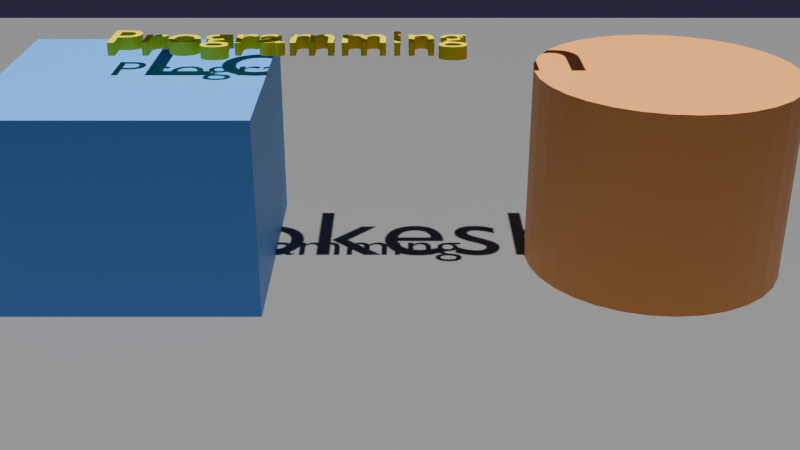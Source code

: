 # Source: 3d_animation.blend  (saved by Blender 4.0.36; exported with 4.5.12 LTS)
import bpy
from mathutils import Matrix  # noqa: F401  (used for matrix-valued properties, if any)

bpy.ops.wm.read_factory_settings(use_empty=True)
scene = bpy.context.scene
scene.name = 'Scene'

# ---- collections
col_collection = bpy.data.collections.new('Collection'); scene.collection.children.link(col_collection)

# ---- materials (node trees are filled in below, after node groups)
mat_mat = bpy.data.materials.new('mat')
mat_mat.use_transparent_shadow = False
mat_mat_001 = bpy.data.materials.new('mat.001')
mat_mat_001.use_transparent_shadow = False
mat_mat_002 = bpy.data.materials.new('mat.002')
mat_mat_002.use_transparent_shadow = False
mat_mat_003 = bpy.data.materials.new('mat.003')
mat_mat_003.use_transparent_shadow = False
mat_mat_004 = bpy.data.materials.new('mat.004')
mat_mat_004.use_transparent_shadow = False

# ---- material node trees
mat_mat.use_nodes = True; mat_mat.node_tree.nodes.clear()
_N = mat_mat.node_tree.nodes; _L = mat_mat.node_tree.links
n0 = _N.new('ShaderNodeBsdfPrincipled'); n0.name = 'Principled BSDF'; n0.location = (10, 300)
n0.inputs[0].default_value = (0.2, 0.2, 0.2, 1.0)
n0.inputs[3].default_value = 1.45
n1 = _N.new('ShaderNodeOutputMaterial'); n1.name = 'Material Output'; n1.location = (300, 300)
_L.new(n0.outputs[0], n1.inputs[0])
n1.is_active_output = True
mat_mat_001.use_nodes = True; mat_mat_001.node_tree.nodes.clear()
_N = mat_mat_001.node_tree.nodes; _L = mat_mat_001.node_tree.links
n0 = _N.new('ShaderNodeBsdfPrincipled'); n0.name = 'Principled BSDF'; n0.location = (10, 300)
n0.inputs[0].default_value = (1.0, 1.0, 1.0, 1.0)
n0.inputs[3].default_value = 1.45
n1 = _N.new('ShaderNodeOutputMaterial'); n1.name = 'Material Output'; n1.location = (300, 300)
_L.new(n0.outputs[0], n1.inputs[0])
n1.is_active_output = True
mat_mat_002.use_nodes = True; mat_mat_002.node_tree.nodes.clear()
_N = mat_mat_002.node_tree.nodes; _L = mat_mat_002.node_tree.links
n0 = _N.new('ShaderNodeBsdfPrincipled'); n0.name = 'Principled BSDF'; n0.location = (10, 300)
n0.inputs[0].default_value = (1.0, 0.8, 0.0, 1.0)
n0.inputs[3].default_value = 1.45
n1 = _N.new('ShaderNodeOutputMaterial'); n1.name = 'Material Output'; n1.location = (300, 300)
_L.new(n0.outputs[0], n1.inputs[0])
n1.is_active_output = True
mat_mat_003.use_nodes = True; mat_mat_003.node_tree.nodes.clear()
_N = mat_mat_003.node_tree.nodes; _L = mat_mat_003.node_tree.links
n0 = _N.new('ShaderNodeBsdfPrincipled'); n0.name = 'Principled BSDF'; n0.location = (10, 300)
n0.inputs[0].default_value = (0.1, 0.4, 1.0, 1.0)
n0.inputs[3].default_value = 1.45
n1 = _N.new('ShaderNodeOutputMaterial'); n1.name = 'Material Output'; n1.location = (300, 300)
_L.new(n0.outputs[0], n1.inputs[0])
n1.is_active_output = True
mat_mat_004.use_nodes = True; mat_mat_004.node_tree.nodes.clear()
_N = mat_mat_004.node_tree.nodes; _L = mat_mat_004.node_tree.links
n0 = _N.new('ShaderNodeBsdfPrincipled'); n0.name = 'Principled BSDF'; n0.location = (10, 300)
n0.inputs[0].default_value = (1.0, 0.4, 0.1, 1.0)
n0.inputs[3].default_value = 1.45
n1 = _N.new('ShaderNodeOutputMaterial'); n1.name = 'Material Output'; n1.location = (300, 300)
_L.new(n0.outputs[0], n1.inputs[0])
n1.is_active_output = True

# ---- world
world_world = bpy.data.worlds.new('World'); scene.world = world_world
world_world.use_nodes = True; world_world.node_tree.nodes.clear()
_N = world_world.node_tree.nodes; _L = world_world.node_tree.links
n0 = _N.new('ShaderNodeOutputWorld'); n0.name = 'World Output'; n0.location = (300, 300)
n1 = _N.new('ShaderNodeBackground'); n1.name = 'Background'; n1.location = (10, 300)
n1.inputs[0].default_value = (0.05, 0.05, 0.1, 1.0)
n1.inputs[1].default_value = 0.5
_L.new(n1.outputs[0], n0.inputs[0])
n0.is_active_output = True
world_world.color = (0.05088, 0.05088, 0.05088)
world_world.use_sun_shadow = False
world_world.sun_shadow_jitter_overblur = 0.0

# ---- cameras
cam_camera_007 = bpy.data.cameras.new('Camera.007')

# ---- lights
light_sun_007 = bpy.data.lights.new('Sun.007', 'SUN')
light_sun_007.transmission_factor = 0.0
light_sun_007.energy = 5.0

# ---- meshes
me_plane_009 = bpy.data.meshes.new('Plane.009')
me_plane_009.from_pydata([(-7.5, -7.5, 0.0), (7.5, -7.5, 0.0), (-7.5, 7.5, 0.0), (7.5, 7.5, 0.0)], [], [(0, 1, 3, 2)])
_uv = me_plane_009.uv_layers.new(name='UVMap')
_uv.uv.foreach_set('vector', [0.0, 0.0, 1.0, 0.0, 1.0, 1.0, 0.0, 1.0])
_ca = me_plane_009.color_attributes.new('Attribute', 'BYTE_COLOR', 'CORNER')
_ca.data.foreach_set('color', [1.0, 1.0, 1.0, 1.0, 1.0, 1.0, 1.0, 1.0, 1.0, 1.0, 1.0, 1.0, 1.0, 1.0, 1.0, 1.0])
me_plane_009.materials.append(mat_mat)
me_plane_009.update()
me_cube_010 = bpy.data.meshes.new('Cube.010')
me_cube_010.from_pydata([(-1.0, -1.0, -1.0), (-1.0, -1.0, 1.0), (-1.0, 1.0, -1.0), (-1.0, 1.0, 1.0), (1.0, -1.0, -1.0), (1.0, -1.0, 1.0), (1.0, 1.0, -1.0), (1.0, 1.0, 1.0)], [], [(0, 1, 3, 2), (2, 3, 7, 6), (6, 7, 5, 4), (4, 5, 1, 0), (2, 6, 4, 0), (7, 3, 1, 5)])
_uv = me_cube_010.uv_layers.new(name='UVMap')
_uv.uv.foreach_set('vector', [0.375, 0.0, 0.625, 0.0, 0.625, 0.25, 0.375, 0.25, 0.375, 0.25, 0.625, 0.25, 0.625, 0.5, 0.375, 0.5, 0.375, 0.5, 0.625, 0.5, 0.625, 0.75, 0.375, 0.75, 0.375, 0.75, 0.625, 0.75, 0.625, 1.0, 0.375, 1.0, 0.125, 0.5, 0.375, 0.5, 0.375, 0.75, 0.125, 0.75, 0.625, 0.5, 0.875, 0.5, 0.875, 0.75, 0.625, 0.75])
me_cube_010.materials.append(mat_mat_003)
me_cube_010.update()
me_cylinder_006 = bpy.data.meshes.new('Cylinder.006')
me_cylinder_006.from_pydata([(0.0, 1.0, -1.0), (0.0, 1.0, 1.0), (0.1951, 0.9808, -1.0), (0.1951, 0.9808, 1.0), (0.3827, 0.9239, -1.0), (0.3827, 0.9239, 1.0), (0.5556, 0.8315, -1.0), (0.5556, 0.8315, 1.0), (0.7071, 0.7071, -1.0), (0.7071, 0.7071, 1.0), (0.8315, 0.5556, -1.0), (0.8315, 0.5556, 1.0), (0.9239, 0.3827, -1.0), (0.9239, 0.3827, 1.0), (0.9808, 0.1951, -1.0), (0.9808, 0.1951, 1.0), (1.0, 0.0, -1.0), (1.0, 0.0, 1.0), (0.9808, -0.1951, -1.0), (0.9808, -0.1951, 1.0), (0.9239, -0.3827, -1.0), (0.9239, -0.3827, 1.0), (0.8315, -0.5556, -1.0), (0.8315, -0.5556, 1.0), (0.7071, -0.7071, -1.0), (0.7071, -0.7071, 1.0), (0.5556, -0.8315, -1.0), (0.5556, -0.8315, 1.0), (0.3827, -0.9239, -1.0), (0.3827, -0.9239, 1.0), (0.1951, -0.9808, -1.0), (0.1951, -0.9808, 1.0), (0.0, -1.0, -1.0), (0.0, -1.0, 1.0), (-0.1951, -0.9808, -1.0), (-0.1951, -0.9808, 1.0), (-0.3827, -0.9239, -1.0), (-0.3827, -0.9239, 1.0), (-0.5556, -0.8315, -1.0), (-0.5556, -0.8315, 1.0), (-0.7071, -0.7071, -1.0), (-0.7071, -0.7071, 1.0), (-0.8315, -0.5556, -1.0), (-0.8315, -0.5556, 1.0), (-0.9239, -0.3827, -1.0), (-0.9239, -0.3827, 1.0), (-0.9808, -0.1951, -1.0), (-0.9808, -0.1951, 1.0), (-1.0, 0.0, -1.0), (-1.0, 0.0, 1.0), (-0.9808, 0.1951, -1.0), (-0.9808, 0.1951, 1.0), (-0.9239, 0.3827, -1.0), (-0.9239, 0.3827, 1.0), (-0.8315, 0.5556, -1.0), (-0.8315, 0.5556, 1.0), (-0.7071, 0.7071, -1.0), (-0.7071, 0.7071, 1.0), (-0.5556, 0.8315, -1.0), (-0.5556, 0.8315, 1.0), (-0.3827, 0.9239, -1.0), (-0.3827, 0.9239, 1.0), (-0.1951, 0.9808, -1.0), (-0.1951, 0.9808, 1.0)], [], [(0, 1, 3, 2), (2, 3, 5, 4), (4, 5, 7, 6), (6, 7, 9, 8), (8, 9, 11, 10), (10, 11, 13, 12), (12, 13, 15, 14), (14, 15, 17, 16), (16, 17, 19, 18), (18, 19, 21, 20), (20, 21, 23, 22), (22, 23, 25, 24), (24, 25, 27, 26), (26, 27, 29, 28), (28, 29, 31, 30), (30, 31, 33, 32), (32, 33, 35, 34), (34, 35, 37, 36), (36, 37, 39, 38), (38, 39, 41, 40), (40, 41, 43, 42), (42, 43, 45, 44), (44, 45, 47, 46), (46, 47, 49, 48), (48, 49, 51, 50), (50, 51, 53, 52), (52, 53, 55, 54), (54, 55, 57, 56), (56, 57, 59, 58), (58, 59, 61, 60), (3, 1, 63, 61, 59, 57, 55, 53, 51, 49, 47, 45, 43, 41, 39, 37, 35, 33, 31, 29, 27, 25, 23, 21, 19, 17, 15, 13, 11, 9, 7, 5), (60, 61, 63, 62), (62, 63, 1, 0), (0, 2, 4, 6, 8, 10, 12, 14, 16, 18, 20, 22, 24, 26, 28, 30, 32, 34, 36, 38, 40, 42, 44, 46, 48, 50, 52, 54, 56, 58, 60, 62)])
_uv = me_cylinder_006.uv_layers.new(name='UVMap')
_uv.uv.foreach_set('vector', [1.0, 0.5, 1.0, 1.0, 0.9688, 1.0, 0.9688, 0.5, 0.9688, 0.5, 0.9688, 1.0, 0.9375, 1.0, 0.9375, 0.5, 0.9375, 0.5, 0.9375, 1.0, 0.9062, 1.0, 0.9062, 0.5, 0.9062, 0.5, 0.9062, 1.0, 0.875, 1.0, 0.875, 0.5, 0.875, 0.5, 0.875, 1.0, 0.8438, 1.0, 0.8438, 0.5, 0.8438, 0.5, 0.8438, 1.0, 0.8125, 1.0, 0.8125, 0.5, 0.8125, 0.5, 0.8125, 1.0, 0.7812, 1.0, 0.7812, 0.5, 0.7812, 0.5, 0.7812, 1.0, 0.75, 1.0, 0.75, 0.5, 0.75, 0.5, 0.75, 1.0, 0.7188, 1.0, 0.7188, 0.5, 0.7188, 0.5, 0.7188, 1.0, 0.6875, 1.0, 0.6875, 0.5, 0.6875, 0.5, 0.6875, 1.0, 0.6562, 1.0, 0.6562, 0.5, 0.6562, 0.5, 0.6562, 1.0, 0.625, 1.0, 0.625, 0.5, 0.625, 0.5, 0.625, 1.0, 0.5938, 1.0, 0.5938, 0.5, 0.5938, 0.5, 0.5938, 1.0, 0.5625, 1.0, 0.5625, 0.5, 0.5625, 0.5, 0.5625, 1.0, 0.5312, 1.0, 0.5312, 0.5, 0.5312, 0.5, 0.5312, 1.0, 0.5, 1.0, 0.5, 0.5, 0.5, 0.5, 0.5, 1.0, 0.4688, 1.0, 0.4688, 0.5, 0.4688, 0.5, 0.4688, 1.0, 0.4375, 1.0, 0.4375, 0.5, 0.4375, 0.5, 0.4375, 1.0, 0.4062, 1.0, 0.4062, 0.5, 0.4062, 0.5, 0.4062, 1.0, 0.375, 1.0, 0.375, 0.5, 0.375, 0.5, 0.375, 1.0, 0.3438, 1.0, 0.3438, 0.5, 0.3438, 0.5, 0.3438, 1.0, 0.3125, 1.0, 0.3125, 0.5, 0.3125, 0.5, 0.3125, 1.0, 0.2812, 1.0, 0.2812, 0.5, 0.2812, 0.5, 0.2812, 1.0, 0.25, 1.0, 0.25, 0.5, 0.25, 0.5, 0.25, 1.0, 0.2188, 1.0, 0.2188, 0.5, 0.2188, 0.5, 0.2188, 1.0, 0.1875, 1.0, 0.1875, 0.5, 0.1875, 0.5, 0.1875, 1.0, 0.1562, 1.0, 0.1562, 0.5, 0.1562, 0.5, 0.1562, 1.0, 0.125, 1.0, 0.125, 0.5, 0.125, 0.5, 0.125, 1.0, 0.09375, 1.0, 0.09375, 0.5, 0.09375, 0.5, 0.09375, 1.0, 0.0625, 1.0, 0.0625, 0.5, 0.2968, 0.4854, 0.25, 0.49, 0.2032, 0.4854, 0.1582, 0.4717, 0.1167, 0.4496, 0.08029, 0.4197, 0.05045, 0.3833, 0.02827, 0.3418, 0.01461, 0.2968, 0.01, 0.25, 0.01461, 0.2032, 0.02827, 0.1582, 0.05045, 0.1167, 0.08029, 0.08029, 0.1167, 0.05045, 0.1582, 0.02827, 0.2032, 0.01461, 0.25, 0.01, 0.2968, 0.01461, 0.3418, 0.02827, 0.3833, 0.05045, 0.4197, 0.08029, 0.4496, 0.1167, 0.4717, 0.1582, 0.4854, 0.2032, 0.49, 0.25, 0.4854, 0.2968, 0.4717, 0.3418, 0.4496, 0.3833, 0.4197, 0.4197, 0.3833, 0.4496, 0.3418, 0.4717, 0.0625, 0.5, 0.0625, 1.0, 0.03125, 1.0, 0.03125, 0.5, 0.03125, 0.5, 0.03125, 1.0, 0.0, 1.0, 0.0, 0.5, 0.75, 0.49, 0.7968, 0.4854, 0.8418, 0.4717, 0.8833, 0.4496, 0.9197, 0.4197, 0.9496, 0.3833, 0.9717, 0.3418, 0.9854, 0.2968, 0.99, 0.25, 0.9854, 0.2032, 0.9717, 0.1582, 0.9496, 0.1167, 0.9197, 0.08029, 0.8833, 0.05045, 0.8418, 0.02827, 0.7968, 0.01461, 0.75, 0.01, 0.7032, 0.01461, 0.6582, 0.02827, 0.6167, 0.05045, 0.5803, 0.08029, 0.5504, 0.1167, 0.5283, 0.1582, 0.5146, 0.2032, 0.51, 0.25, 0.5146, 0.2968, 0.5283, 0.3418, 0.5504, 0.3833, 0.5803, 0.4197, 0.6167, 0.4496, 0.6582, 0.4717, 0.7032, 0.4854])
me_cylinder_006.materials.append(mat_mat_004)
me_cylinder_006.update()

# ---- curves / text
txt_text_022 = bpy.data.curves.new('Text.022', 'FONT')
txt_text_022.dimensions = '2D'
txt_text_022.body = 'Lokesh'
txt_text_022.materials.append(mat_mat_001)
txt_text_022.extrude = 0.1
txt_text_022.size = 1.2
txt_text_023 = bpy.data.curves.new('Text.023', 'FONT')
txt_text_023.dimensions = '2D'
txt_text_023.body = 'Programming'
txt_text_023.materials.append(mat_mat_002)
txt_text_023.extrude = 0.05
txt_text_023.size = 0.5

# ---- objects
ob_camera = bpy.data.objects.new('Camera', cam_camera_007)
ob_sun = bpy.data.objects.new('Sun', light_sun_007)
ob_plane = bpy.data.objects.new('Plane', me_plane_009)
ob_text = bpy.data.objects.new('Text', txt_text_022)
ob_text_001 = bpy.data.objects.new('Text.001', txt_text_023)
ob_cube = bpy.data.objects.new('Cube', me_cube_010)
ob_cylinder = bpy.data.objects.new('Cylinder', me_cylinder_006)

# ---- transforms, parenting, visibility, modifiers, constraints
ob_camera.location = (0.0, -8.0, 4.0)
ob_camera.rotation_euler = (1.134, 0.0, 0.0)
ob_sun.location = (3.0, -3.0, 8.0)
ob_plane.location = (0.0, 0.0, 0.0)
ob_text.location = (-2.0, 0.0, 2.5)
ob_text_001.location = (-2.2, 0.0, 1.7)
ob_cube.location = (-2.0, 0.0, 0.5)
ob_cube.rotation_euler = (0.0, 0.0, 6.283)
ob_cylinder.location = (2.0, 0.0, 0.5362)

# ---- collection membership
col_collection.objects.link(ob_camera)
col_collection.objects.link(ob_sun)
col_collection.objects.link(ob_plane)
col_collection.objects.link(ob_text)
col_collection.objects.link(ob_text_001)
col_collection.objects.link(ob_cube)
col_collection.objects.link(ob_cylinder)

# ---- scene / render settings (as saved in the file)
scene.camera = ob_camera
scene.frame_start = 1; scene.frame_end = 120; scene.frame_set(116)
scene.render.engine = 'BLENDER_EEVEE_NEXT'
scene.render.image_settings.file_format = 'FFMPEG'
scene.render.image_settings.color_mode = 'RGB'
scene.cycles.sampling_pattern = 'TABULATED_SOBOL'
bpy.context.view_layer.update()
